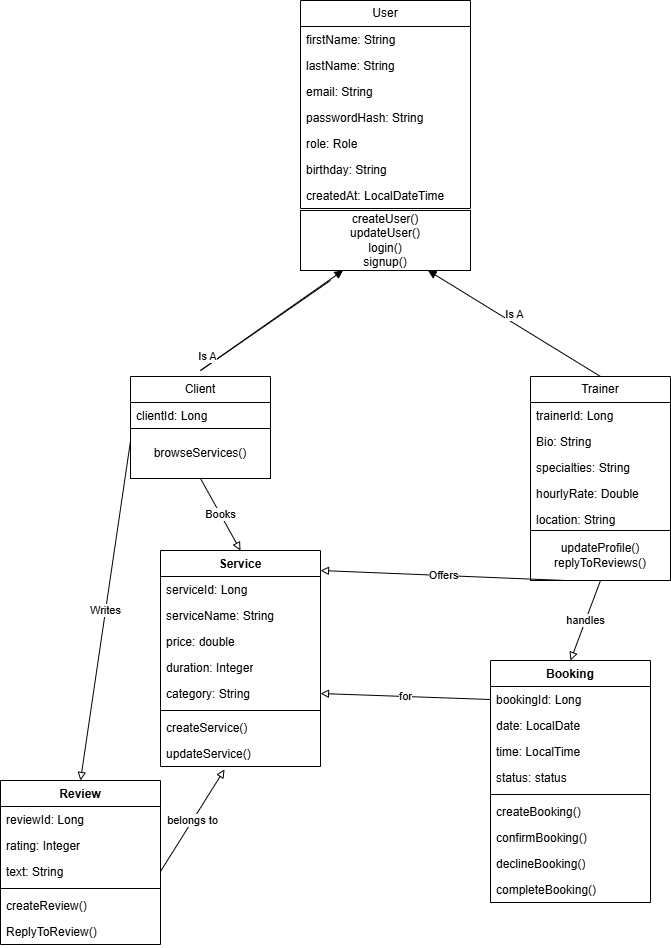

The diagram above was exported from draw.io. Its source (the exported page's mxGraphModel, read from the mxfile embedded in the PNG):
<mxGraphModel dx="1783" dy="971" grid="1" gridSize="10" guides="1" tooltips="1" connect="1" arrows="1" fold="1" page="1" pageScale="1" pageWidth="850" pageHeight="1100" math="0" shadow="0">
  <root>
    <mxCell id="0" />
    <mxCell id="1" parent="0" />
    <mxCell id="9KWrCFFg5IeTKExeXnM6-2" parent="1" style="swimlane;fontStyle=0;childLayout=stackLayout;horizontal=1;startSize=26;fillColor=none;horizontalStack=0;resizeParent=1;resizeParentMax=0;resizeLast=0;collapsible=1;marginBottom=0;whiteSpace=wrap;html=1;" value="User" vertex="1">
      <mxGeometry height="208" width="170" x="350" y="20" as="geometry" />
    </mxCell>
    <mxCell id="9KWrCFFg5IeTKExeXnM6-3" parent="9KWrCFFg5IeTKExeXnM6-2" style="text;strokeColor=none;fillColor=none;align=left;verticalAlign=top;spacingLeft=4;spacingRight=4;overflow=hidden;rotatable=0;points=[[0,0.5],[1,0.5]];portConstraint=eastwest;whiteSpace=wrap;html=1;" value="firstName: String&lt;div&gt;&lt;br&gt;&lt;/div&gt;" vertex="1">
      <mxGeometry height="26" width="170" y="26" as="geometry" />
    </mxCell>
    <mxCell id="9KWrCFFg5IeTKExeXnM6-8" parent="9KWrCFFg5IeTKExeXnM6-2" style="text;strokeColor=none;fillColor=none;align=left;verticalAlign=top;spacingLeft=4;spacingRight=4;overflow=hidden;rotatable=0;points=[[0,0.5],[1,0.5]];portConstraint=eastwest;whiteSpace=wrap;html=1;" value="lastName: String" vertex="1">
      <mxGeometry height="26" width="170" y="52" as="geometry" />
    </mxCell>
    <mxCell id="9KWrCFFg5IeTKExeXnM6-4" parent="9KWrCFFg5IeTKExeXnM6-2" style="text;strokeColor=none;fillColor=none;align=left;verticalAlign=top;spacingLeft=4;spacingRight=4;overflow=hidden;rotatable=0;points=[[0,0.5],[1,0.5]];portConstraint=eastwest;whiteSpace=wrap;html=1;" value="email: String" vertex="1">
      <mxGeometry height="26" width="170" y="78" as="geometry" />
    </mxCell>
    <mxCell id="9KWrCFFg5IeTKExeXnM6-6" parent="9KWrCFFg5IeTKExeXnM6-2" style="text;strokeColor=none;fillColor=none;align=left;verticalAlign=top;spacingLeft=4;spacingRight=4;overflow=hidden;rotatable=0;points=[[0,0.5],[1,0.5]];portConstraint=eastwest;whiteSpace=wrap;html=1;" value="passwordHash: String" vertex="1">
      <mxGeometry height="26" width="170" y="104" as="geometry" />
    </mxCell>
    <mxCell id="9KWrCFFg5IeTKExeXnM6-5" parent="9KWrCFFg5IeTKExeXnM6-2" style="text;strokeColor=none;fillColor=none;align=left;verticalAlign=top;spacingLeft=4;spacingRight=4;overflow=hidden;rotatable=0;points=[[0,0.5],[1,0.5]];portConstraint=eastwest;whiteSpace=wrap;html=1;" value="role: Role" vertex="1">
      <mxGeometry height="26" width="170" y="130" as="geometry" />
    </mxCell>
    <mxCell id="9KWrCFFg5IeTKExeXnM6-7" parent="9KWrCFFg5IeTKExeXnM6-2" style="text;strokeColor=none;fillColor=none;align=left;verticalAlign=top;spacingLeft=4;spacingRight=4;overflow=hidden;rotatable=0;points=[[0,0.5],[1,0.5]];portConstraint=eastwest;whiteSpace=wrap;html=1;" value="birthday: String" vertex="1">
      <mxGeometry height="26" width="170" y="156" as="geometry" />
    </mxCell>
    <mxCell id="9KWrCFFg5IeTKExeXnM6-25" parent="9KWrCFFg5IeTKExeXnM6-2" style="text;strokeColor=none;fillColor=none;align=left;verticalAlign=top;spacingLeft=4;spacingRight=4;overflow=hidden;rotatable=0;points=[[0,0.5],[1,0.5]];portConstraint=eastwest;whiteSpace=wrap;html=1;" value="createdAt: LocalDateTime" vertex="1">
      <mxGeometry height="26" width="170" y="182" as="geometry" />
    </mxCell>
    <mxCell id="9KWrCFFg5IeTKExeXnM6-10" edge="1" parent="1" style="html=1;verticalAlign=bottom;endArrow=block;curved=0;rounded=0;entryX=0.25;entryY=1;entryDx=0;entryDy=0;" target="9KWrCFFg5IeTKExeXnM6-20" value="Is A">
      <mxGeometry relative="1" width="80" as="geometry">
        <Array as="points">
          <mxPoint x="250" y="390" />
        </Array>
        <mxPoint x="380" y="300" as="sourcePoint" />
        <mxPoint x="350" y="290" as="targetPoint" />
      </mxGeometry>
    </mxCell>
    <mxCell id="9KWrCFFg5IeTKExeXnM6-11" edge="1" parent="1" source="9KWrCFFg5IeTKExeXnM6-16" style="html=1;verticalAlign=bottom;endArrow=block;rounded=0;exitX=0.5;exitY=0;exitDx=0;exitDy=0;entryX=0.75;entryY=1;entryDx=0;entryDy=0;" target="9KWrCFFg5IeTKExeXnM6-20" value="Is A">
      <mxGeometry relative="1" width="80" as="geometry">
        <mxPoint x="560" y="240" as="sourcePoint" />
        <mxPoint x="510" y="290" as="targetPoint" />
      </mxGeometry>
    </mxCell>
    <mxCell id="9KWrCFFg5IeTKExeXnM6-12" parent="1" style="swimlane;fontStyle=0;childLayout=stackLayout;horizontal=1;startSize=26;fillColor=none;horizontalStack=0;resizeParent=1;resizeParentMax=0;resizeLast=0;collapsible=1;marginBottom=0;whiteSpace=wrap;html=1;" value="Client" vertex="1">
      <mxGeometry height="52" width="140" x="180" y="396" as="geometry" />
    </mxCell>
    <mxCell id="9KWrCFFg5IeTKExeXnM6-13" parent="9KWrCFFg5IeTKExeXnM6-12" style="text;strokeColor=none;fillColor=none;align=left;verticalAlign=top;spacingLeft=4;spacingRight=4;overflow=hidden;rotatable=0;points=[[0,0.5],[1,0.5]];portConstraint=eastwest;whiteSpace=wrap;html=1;" value="clientId: Long" vertex="1">
      <mxGeometry height="26" width="140" y="26" as="geometry" />
    </mxCell>
    <mxCell id="9KWrCFFg5IeTKExeXnM6-16" parent="1" style="swimlane;fontStyle=0;childLayout=stackLayout;horizontal=1;startSize=26;fillColor=none;horizontalStack=0;resizeParent=1;resizeParentMax=0;resizeLast=0;collapsible=1;marginBottom=0;whiteSpace=wrap;html=1;" value="Trainer" vertex="1">
      <mxGeometry height="156" width="140" x="580" y="396" as="geometry" />
    </mxCell>
    <mxCell id="9KWrCFFg5IeTKExeXnM6-17" parent="9KWrCFFg5IeTKExeXnM6-16" style="text;strokeColor=none;fillColor=none;align=left;verticalAlign=top;spacingLeft=4;spacingRight=4;overflow=hidden;rotatable=0;points=[[0,0.5],[1,0.5]];portConstraint=eastwest;whiteSpace=wrap;html=1;" value="trainerId: Long" vertex="1">
      <mxGeometry height="26" width="140" y="26" as="geometry" />
    </mxCell>
    <mxCell id="9KWrCFFg5IeTKExeXnM6-18" parent="9KWrCFFg5IeTKExeXnM6-16" style="text;strokeColor=none;fillColor=none;align=left;verticalAlign=top;spacingLeft=4;spacingRight=4;overflow=hidden;rotatable=0;points=[[0,0.5],[1,0.5]];portConstraint=eastwest;whiteSpace=wrap;html=1;" value="Bio: String" vertex="1">
      <mxGeometry height="26" width="140" y="52" as="geometry" />
    </mxCell>
    <mxCell id="9KWrCFFg5IeTKExeXnM6-19" parent="9KWrCFFg5IeTKExeXnM6-16" style="text;strokeColor=none;fillColor=none;align=left;verticalAlign=top;spacingLeft=4;spacingRight=4;overflow=hidden;rotatable=0;points=[[0,0.5],[1,0.5]];portConstraint=eastwest;whiteSpace=wrap;html=1;" value="specialties: String" vertex="1">
      <mxGeometry height="26" width="140" y="78" as="geometry" />
    </mxCell>
    <mxCell id="9KWrCFFg5IeTKExeXnM6-26" parent="9KWrCFFg5IeTKExeXnM6-16" style="text;strokeColor=none;fillColor=none;align=left;verticalAlign=top;spacingLeft=4;spacingRight=4;overflow=hidden;rotatable=0;points=[[0,0.5],[1,0.5]];portConstraint=eastwest;whiteSpace=wrap;html=1;" value="hourlyRate: Double" vertex="1">
      <mxGeometry height="26" width="140" y="104" as="geometry" />
    </mxCell>
    <mxCell id="9KWrCFFg5IeTKExeXnM6-27" parent="9KWrCFFg5IeTKExeXnM6-16" style="text;strokeColor=none;fillColor=none;align=left;verticalAlign=top;spacingLeft=4;spacingRight=4;overflow=hidden;rotatable=0;points=[[0,0.5],[1,0.5]];portConstraint=eastwest;whiteSpace=wrap;html=1;" value="location: String" vertex="1">
      <mxGeometry height="26" width="140" y="130" as="geometry" />
    </mxCell>
    <mxCell id="9KWrCFFg5IeTKExeXnM6-20" parent="1" style="html=1;whiteSpace=wrap;" value="createUser()&lt;div&gt;updateUser()&lt;/div&gt;&lt;div&gt;login()&lt;/div&gt;&lt;div&gt;signup()&lt;/div&gt;" vertex="1">
      <mxGeometry height="60" width="170" x="350" y="230" as="geometry" />
    </mxCell>
    <mxCell id="9KWrCFFg5IeTKExeXnM6-21" parent="1" style="html=1;whiteSpace=wrap;" value="browseServices()" vertex="1">
      <mxGeometry height="50" width="140" x="180" y="448" as="geometry" />
    </mxCell>
    <mxCell id="9KWrCFFg5IeTKExeXnM6-22" parent="1" style="html=1;whiteSpace=wrap;" value="updateProfile()&lt;div&gt;replyToReviews()&lt;/div&gt;" vertex="1">
      <mxGeometry height="50" width="140" x="580" y="550" as="geometry" />
    </mxCell>
    <mxCell id="9KWrCFFg5IeTKExeXnM6-28" parent="1" style="swimlane;fontStyle=1;align=center;verticalAlign=top;childLayout=stackLayout;horizontal=1;startSize=26;horizontalStack=0;resizeParent=1;resizeParentMax=0;resizeLast=0;collapsible=1;marginBottom=0;whiteSpace=wrap;html=1;" value="Service" vertex="1">
      <mxGeometry height="216" width="160" x="210" y="570" as="geometry" />
    </mxCell>
    <mxCell id="9KWrCFFg5IeTKExeXnM6-29" parent="9KWrCFFg5IeTKExeXnM6-28" style="text;strokeColor=none;fillColor=none;align=left;verticalAlign=top;spacingLeft=4;spacingRight=4;overflow=hidden;rotatable=0;points=[[0,0.5],[1,0.5]];portConstraint=eastwest;whiteSpace=wrap;html=1;" value="serviceId: Long" vertex="1">
      <mxGeometry height="26" width="160" y="26" as="geometry" />
    </mxCell>
    <mxCell id="9KWrCFFg5IeTKExeXnM6-32" parent="9KWrCFFg5IeTKExeXnM6-28" style="text;strokeColor=none;fillColor=none;align=left;verticalAlign=top;spacingLeft=4;spacingRight=4;overflow=hidden;rotatable=0;points=[[0,0.5],[1,0.5]];portConstraint=eastwest;whiteSpace=wrap;html=1;" value="serviceName: String" vertex="1">
      <mxGeometry height="26" width="160" y="52" as="geometry" />
    </mxCell>
    <mxCell id="9KWrCFFg5IeTKExeXnM6-33" parent="9KWrCFFg5IeTKExeXnM6-28" style="text;strokeColor=none;fillColor=none;align=left;verticalAlign=top;spacingLeft=4;spacingRight=4;overflow=hidden;rotatable=0;points=[[0,0.5],[1,0.5]];portConstraint=eastwest;whiteSpace=wrap;html=1;" value="price: double" vertex="1">
      <mxGeometry height="26" width="160" y="78" as="geometry" />
    </mxCell>
    <mxCell id="9KWrCFFg5IeTKExeXnM6-35" parent="9KWrCFFg5IeTKExeXnM6-28" style="text;strokeColor=none;fillColor=none;align=left;verticalAlign=top;spacingLeft=4;spacingRight=4;overflow=hidden;rotatable=0;points=[[0,0.5],[1,0.5]];portConstraint=eastwest;whiteSpace=wrap;html=1;" value="duration: Integer" vertex="1">
      <mxGeometry height="26" width="160" y="104" as="geometry" />
    </mxCell>
    <mxCell id="9KWrCFFg5IeTKExeXnM6-34" parent="9KWrCFFg5IeTKExeXnM6-28" style="text;strokeColor=none;fillColor=none;align=left;verticalAlign=top;spacingLeft=4;spacingRight=4;overflow=hidden;rotatable=0;points=[[0,0.5],[1,0.5]];portConstraint=eastwest;whiteSpace=wrap;html=1;" value="category: String" vertex="1">
      <mxGeometry height="26" width="160" y="130" as="geometry" />
    </mxCell>
    <mxCell id="9KWrCFFg5IeTKExeXnM6-30" parent="9KWrCFFg5IeTKExeXnM6-28" style="line;strokeWidth=1;fillColor=none;align=left;verticalAlign=middle;spacingTop=-1;spacingLeft=3;spacingRight=3;rotatable=0;labelPosition=right;points=[];portConstraint=eastwest;strokeColor=inherit;" value="" vertex="1">
      <mxGeometry height="8" width="160" y="156" as="geometry" />
    </mxCell>
    <mxCell id="9KWrCFFg5IeTKExeXnM6-31" parent="9KWrCFFg5IeTKExeXnM6-28" style="text;strokeColor=none;fillColor=none;align=left;verticalAlign=top;spacingLeft=4;spacingRight=4;overflow=hidden;rotatable=0;points=[[0,0.5],[1,0.5]];portConstraint=eastwest;whiteSpace=wrap;html=1;" value="createService()&lt;div&gt;&lt;br&gt;&lt;/div&gt;" vertex="1">
      <mxGeometry height="26" width="160" y="164" as="geometry" />
    </mxCell>
    <mxCell id="9KWrCFFg5IeTKExeXnM6-38" parent="9KWrCFFg5IeTKExeXnM6-28" style="text;strokeColor=none;fillColor=none;align=left;verticalAlign=top;spacingLeft=4;spacingRight=4;overflow=hidden;rotatable=0;points=[[0,0.5],[1,0.5]];portConstraint=eastwest;whiteSpace=wrap;html=1;" value="&lt;div&gt;updateService()&lt;/div&gt;" vertex="1">
      <mxGeometry height="26" width="160" y="190" as="geometry" />
    </mxCell>
    <mxCell id="9KWrCFFg5IeTKExeXnM6-37" edge="1" parent="1" source="9KWrCFFg5IeTKExeXnM6-22" style="endArrow=block;endFill=0;html=1;rounded=0;exitX=0.25;exitY=1;exitDx=0;exitDy=0;" value="Offers">
      <mxGeometry relative="1" width="160" as="geometry">
        <mxPoint x="500" y="540" as="sourcePoint" />
        <mxPoint x="370" y="590" as="targetPoint" />
      </mxGeometry>
    </mxCell>
    <mxCell id="9KWrCFFg5IeTKExeXnM6-39" parent="1" style="swimlane;fontStyle=1;align=center;verticalAlign=top;childLayout=stackLayout;horizontal=1;startSize=26;horizontalStack=0;resizeParent=1;resizeParentMax=0;resizeLast=0;collapsible=1;marginBottom=0;whiteSpace=wrap;html=1;" value="Booking" vertex="1">
      <mxGeometry height="242" width="160" x="540" y="680" as="geometry" />
    </mxCell>
    <mxCell id="9KWrCFFg5IeTKExeXnM6-40" parent="9KWrCFFg5IeTKExeXnM6-39" style="text;strokeColor=none;fillColor=none;align=left;verticalAlign=top;spacingLeft=4;spacingRight=4;overflow=hidden;rotatable=0;points=[[0,0.5],[1,0.5]];portConstraint=eastwest;whiteSpace=wrap;html=1;" value="bookingId: Long" vertex="1">
      <mxGeometry height="26" width="160" y="26" as="geometry" />
    </mxCell>
    <mxCell id="9KWrCFFg5IeTKExeXnM6-43" parent="9KWrCFFg5IeTKExeXnM6-39" style="text;strokeColor=none;fillColor=none;align=left;verticalAlign=top;spacingLeft=4;spacingRight=4;overflow=hidden;rotatable=0;points=[[0,0.5],[1,0.5]];portConstraint=eastwest;whiteSpace=wrap;html=1;" value="&lt;div&gt;date: LocalDate&lt;/div&gt;" vertex="1">
      <mxGeometry height="26" width="160" y="52" as="geometry" />
    </mxCell>
    <mxCell id="9KWrCFFg5IeTKExeXnM6-45" parent="9KWrCFFg5IeTKExeXnM6-39" style="text;strokeColor=none;fillColor=none;align=left;verticalAlign=top;spacingLeft=4;spacingRight=4;overflow=hidden;rotatable=0;points=[[0,0.5],[1,0.5]];portConstraint=eastwest;whiteSpace=wrap;html=1;" value="time: LocalTime" vertex="1">
      <mxGeometry height="26" width="160" y="78" as="geometry" />
    </mxCell>
    <mxCell id="9KWrCFFg5IeTKExeXnM6-46" parent="9KWrCFFg5IeTKExeXnM6-39" style="text;strokeColor=none;fillColor=none;align=left;verticalAlign=top;spacingLeft=4;spacingRight=4;overflow=hidden;rotatable=0;points=[[0,0.5],[1,0.5]];portConstraint=eastwest;whiteSpace=wrap;html=1;" value="status: status" vertex="1">
      <mxGeometry height="26" width="160" y="104" as="geometry" />
    </mxCell>
    <mxCell id="9KWrCFFg5IeTKExeXnM6-41" parent="9KWrCFFg5IeTKExeXnM6-39" style="line;strokeWidth=1;fillColor=none;align=left;verticalAlign=middle;spacingTop=-1;spacingLeft=3;spacingRight=3;rotatable=0;labelPosition=right;points=[];portConstraint=eastwest;strokeColor=inherit;" value="" vertex="1">
      <mxGeometry height="8" width="160" y="130" as="geometry" />
    </mxCell>
    <mxCell id="9KWrCFFg5IeTKExeXnM6-42" parent="9KWrCFFg5IeTKExeXnM6-39" style="text;strokeColor=none;fillColor=none;align=left;verticalAlign=top;spacingLeft=4;spacingRight=4;overflow=hidden;rotatable=0;points=[[0,0.5],[1,0.5]];portConstraint=eastwest;whiteSpace=wrap;html=1;" value="&lt;div&gt;createBooking()&lt;/div&gt;" vertex="1">
      <mxGeometry height="26" width="160" y="138" as="geometry" />
    </mxCell>
    <mxCell id="9KWrCFFg5IeTKExeXnM6-47" parent="9KWrCFFg5IeTKExeXnM6-39" style="text;strokeColor=none;fillColor=none;align=left;verticalAlign=top;spacingLeft=4;spacingRight=4;overflow=hidden;rotatable=0;points=[[0,0.5],[1,0.5]];portConstraint=eastwest;whiteSpace=wrap;html=1;" value="confirmBooking()" vertex="1">
      <mxGeometry height="26" width="160" y="164" as="geometry" />
    </mxCell>
    <mxCell id="9KWrCFFg5IeTKExeXnM6-48" parent="9KWrCFFg5IeTKExeXnM6-39" style="text;strokeColor=none;fillColor=none;align=left;verticalAlign=top;spacingLeft=4;spacingRight=4;overflow=hidden;rotatable=0;points=[[0,0.5],[1,0.5]];portConstraint=eastwest;whiteSpace=wrap;html=1;" value="declineBooking()" vertex="1">
      <mxGeometry height="26" width="160" y="190" as="geometry" />
    </mxCell>
    <mxCell id="9KWrCFFg5IeTKExeXnM6-49" parent="9KWrCFFg5IeTKExeXnM6-39" style="text;strokeColor=none;fillColor=none;align=left;verticalAlign=top;spacingLeft=4;spacingRight=4;overflow=hidden;rotatable=0;points=[[0,0.5],[1,0.5]];portConstraint=eastwest;whiteSpace=wrap;html=1;" value="completeBooking()" vertex="1">
      <mxGeometry height="26" width="160" y="216" as="geometry" />
    </mxCell>
    <mxCell id="9KWrCFFg5IeTKExeXnM6-50" edge="1" parent="1" source="9KWrCFFg5IeTKExeXnM6-21" style="endArrow=block;endFill=0;html=1;rounded=0;entryX=0.5;entryY=0;entryDx=0;entryDy=0;exitX=0.5;exitY=1;exitDx=0;exitDy=0;" target="9KWrCFFg5IeTKExeXnM6-28" value="Books">
      <mxGeometry relative="1" width="160" as="geometry">
        <mxPoint x="385" y="850" as="sourcePoint" />
        <mxPoint x="370" y="910" as="targetPoint" />
      </mxGeometry>
    </mxCell>
    <mxCell id="9KWrCFFg5IeTKExeXnM6-51" edge="1" parent="1" source="9KWrCFFg5IeTKExeXnM6-40" style="endArrow=block;endFill=0;html=1;rounded=0;entryX=1;entryY=0.5;entryDx=0;entryDy=0;exitX=0;exitY=0.5;exitDx=0;exitDy=0;" target="9KWrCFFg5IeTKExeXnM6-34" value="for">
      <mxGeometry relative="1" width="160" as="geometry">
        <mxPoint x="395" y="970" as="sourcePoint" />
        <mxPoint x="380" y="1030" as="targetPoint" />
      </mxGeometry>
    </mxCell>
    <mxCell id="9KWrCFFg5IeTKExeXnM6-52" parent="1" style="swimlane;fontStyle=1;align=center;verticalAlign=top;childLayout=stackLayout;horizontal=1;startSize=26;horizontalStack=0;resizeParent=1;resizeParentMax=0;resizeLast=0;collapsible=1;marginBottom=0;whiteSpace=wrap;html=1;" value="Review" vertex="1">
      <mxGeometry height="164" width="160" x="50" y="800" as="geometry" />
    </mxCell>
    <mxCell id="9KWrCFFg5IeTKExeXnM6-53" parent="9KWrCFFg5IeTKExeXnM6-52" style="text;strokeColor=none;fillColor=none;align=left;verticalAlign=top;spacingLeft=4;spacingRight=4;overflow=hidden;rotatable=0;points=[[0,0.5],[1,0.5]];portConstraint=eastwest;whiteSpace=wrap;html=1;" value="reviewId: Long" vertex="1">
      <mxGeometry height="26" width="160" y="26" as="geometry" />
    </mxCell>
    <mxCell id="9KWrCFFg5IeTKExeXnM6-59" parent="9KWrCFFg5IeTKExeXnM6-52" style="text;strokeColor=none;fillColor=none;align=left;verticalAlign=top;spacingLeft=4;spacingRight=4;overflow=hidden;rotatable=0;points=[[0,0.5],[1,0.5]];portConstraint=eastwest;whiteSpace=wrap;html=1;" value="rating: Integer" vertex="1">
      <mxGeometry height="26" width="160" y="52" as="geometry" />
    </mxCell>
    <mxCell id="9KWrCFFg5IeTKExeXnM6-60" parent="9KWrCFFg5IeTKExeXnM6-52" style="text;strokeColor=none;fillColor=none;align=left;verticalAlign=top;spacingLeft=4;spacingRight=4;overflow=hidden;rotatable=0;points=[[0,0.5],[1,0.5]];portConstraint=eastwest;whiteSpace=wrap;html=1;" value="text: String" vertex="1">
      <mxGeometry height="26" width="160" y="78" as="geometry" />
    </mxCell>
    <mxCell id="9KWrCFFg5IeTKExeXnM6-54" parent="9KWrCFFg5IeTKExeXnM6-52" style="line;strokeWidth=1;fillColor=none;align=left;verticalAlign=middle;spacingTop=-1;spacingLeft=3;spacingRight=3;rotatable=0;labelPosition=right;points=[];portConstraint=eastwest;strokeColor=inherit;" value="" vertex="1">
      <mxGeometry height="8" width="160" y="104" as="geometry" />
    </mxCell>
    <mxCell id="9KWrCFFg5IeTKExeXnM6-55" parent="9KWrCFFg5IeTKExeXnM6-52" style="text;strokeColor=none;fillColor=none;align=left;verticalAlign=top;spacingLeft=4;spacingRight=4;overflow=hidden;rotatable=0;points=[[0,0.5],[1,0.5]];portConstraint=eastwest;whiteSpace=wrap;html=1;" value="createReview()&lt;div&gt;&lt;br&gt;&lt;/div&gt;" vertex="1">
      <mxGeometry height="26" width="160" y="112" as="geometry" />
    </mxCell>
    <mxCell id="9KWrCFFg5IeTKExeXnM6-61" parent="9KWrCFFg5IeTKExeXnM6-52" style="text;strokeColor=none;fillColor=none;align=left;verticalAlign=top;spacingLeft=4;spacingRight=4;overflow=hidden;rotatable=0;points=[[0,0.5],[1,0.5]];portConstraint=eastwest;whiteSpace=wrap;html=1;" value="ReplyToReview()" vertex="1">
      <mxGeometry height="26" width="160" y="138" as="geometry" />
    </mxCell>
    <mxCell id="9KWrCFFg5IeTKExeXnM6-62" edge="1" parent="1" source="9KWrCFFg5IeTKExeXnM6-21" style="endArrow=block;endFill=0;html=1;rounded=0;entryX=0.5;entryY=0;entryDx=0;entryDy=0;exitX=0;exitY=0.25;exitDx=0;exitDy=0;" target="9KWrCFFg5IeTKExeXnM6-52" value="Writes">
      <mxGeometry relative="1" width="160" as="geometry">
        <mxPoint x="365" y="860" as="sourcePoint" />
        <mxPoint x="360" y="932" as="targetPoint" />
      </mxGeometry>
    </mxCell>
    <mxCell id="9KWrCFFg5IeTKExeXnM6-63" edge="1" parent="1" source="9KWrCFFg5IeTKExeXnM6-60" style="endArrow=block;endFill=0;html=1;rounded=1;entryX=0.4;entryY=1.115;entryDx=0;entryDy=0;exitX=1;exitY=0.5;exitDx=0;exitDy=0;entryPerimeter=0;curved=0;" target="9KWrCFFg5IeTKExeXnM6-38" value="belongs to">
      <mxGeometry relative="1" width="160" as="geometry">
        <mxPoint x="285" y="890" as="sourcePoint" />
        <mxPoint x="280" y="962" as="targetPoint" />
      </mxGeometry>
    </mxCell>
    <mxCell id="9KWrCFFg5IeTKExeXnM6-64" edge="1" parent="1" source="9KWrCFFg5IeTKExeXnM6-22" style="endArrow=block;endFill=0;html=1;rounded=0;entryX=0.5;entryY=0;entryDx=0;entryDy=0;exitX=0.5;exitY=1;exitDx=0;exitDy=0;" target="9KWrCFFg5IeTKExeXnM6-39" value="handles">
      <mxGeometry relative="1" width="160" as="geometry">
        <mxPoint x="620" y="836" as="sourcePoint" />
        <mxPoint x="450" y="830" as="targetPoint" />
      </mxGeometry>
    </mxCell>
  </root>
</mxGraphModel>